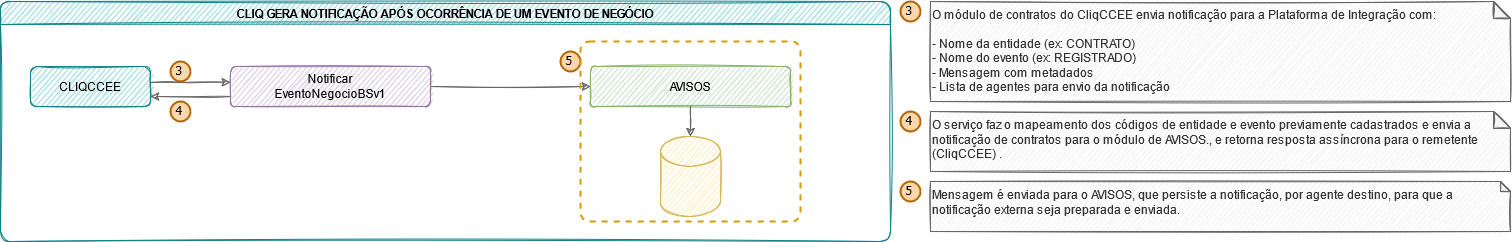

The diagram above was exported from draw.io. Its source (the exported page's mxGraphModel, read from the mxfile embedded in the PNG):
<mxGraphModel dx="1570" dy="842" grid="1" gridSize="10" guides="1" tooltips="1" connect="1" arrows="1" fold="1" page="1" pageScale="1" pageWidth="1169" pageHeight="827" background="#FFFFFF" math="0" shadow="0">
  <root>
    <mxCell id="0" />
    <mxCell id="1" parent="0" />
    <mxCell id="2" value="CLIQ GERA NOTIFICAÇÃO APÓS OCORRÊNCIA DE UM EVENTO DE NEGÓCIO" style="swimlane;fillColor=#b0e3e6;strokeColor=#0e8088;sketch=1;glass=0;shadow=0;swimlaneLine=1;rounded=1;" vertex="1" parent="1">
      <mxGeometry x="30" y="710" width="890" height="240" as="geometry">
        <mxRectangle x="80" y="220" width="420" height="23" as="alternateBounds" />
      </mxGeometry>
    </mxCell>
    <mxCell id="3" value="CLIQCCEE" style="rounded=1;whiteSpace=wrap;html=1;strokeColor=#0e8088;fillColor=#b0e3e6;sketch=1;" vertex="1" parent="2">
      <mxGeometry x="30" y="65" width="120" height="40" as="geometry" />
    </mxCell>
    <mxCell id="4" style="edgeStyle=orthogonalEdgeStyle;rounded=0;sketch=1;orthogonalLoop=1;jettySize=auto;html=1;entryX=0;entryY=0.5;entryDx=0;entryDy=0;fillColor=#f5f5f5;strokeColor=#666666;" edge="1" parent="2" source="6" target="8">
      <mxGeometry relative="1" as="geometry" />
    </mxCell>
    <mxCell id="5" style="edgeStyle=orthogonalEdgeStyle;rounded=0;sketch=1;orthogonalLoop=1;jettySize=auto;html=1;entryX=1;entryY=0.75;entryDx=0;entryDy=0;exitX=0;exitY=0.75;exitDx=0;exitDy=0;fillColor=#f5f5f5;strokeColor=#666666;" edge="1" parent="2" source="6" target="3">
      <mxGeometry relative="1" as="geometry" />
    </mxCell>
    <mxCell id="6" value="&lt;div&gt;Notificar&lt;/div&gt;&lt;div&gt;EventoNegocioBSv1&lt;br&gt;&lt;/div&gt;" style="rounded=1;whiteSpace=wrap;html=1;strokeColor=#9673a6;fillColor=#e1d5e7;sketch=1;" vertex="1" parent="2">
      <mxGeometry x="230" y="65" width="200" height="40" as="geometry" />
    </mxCell>
    <mxCell id="7" style="edgeStyle=orthogonalEdgeStyle;rounded=0;sketch=1;orthogonalLoop=1;jettySize=auto;html=1;fillColor=#f5f5f5;strokeColor=#666666;entryX=-0.001;entryY=0.393;entryDx=0;entryDy=0;entryPerimeter=0;" edge="1" parent="2" target="6">
      <mxGeometry relative="1" as="geometry">
        <Array as="points">
          <mxPoint x="180" y="81" />
          <mxPoint x="180" y="81" />
        </Array>
        <mxPoint x="150" y="81" as="sourcePoint" />
        <mxPoint x="200" y="50" as="targetPoint" />
      </mxGeometry>
    </mxCell>
    <mxCell id="8" value="AVISOS" style="rounded=1;whiteSpace=wrap;html=1;strokeColor=#82b366;fillColor=#d5e8d4;sketch=1;" vertex="1" parent="2">
      <mxGeometry x="590" y="65" width="200" height="40" as="geometry" />
    </mxCell>
    <mxCell id="9" style="edgeStyle=orthogonalEdgeStyle;rounded=0;sketch=1;orthogonalLoop=1;jettySize=auto;html=1;entryX=0.5;entryY=0;entryDx=0;entryDy=0;entryPerimeter=0;fillColor=#f5f5f5;strokeColor=#666666;exitX=0.5;exitY=1;exitDx=0;exitDy=0;" edge="1" parent="2" source="8" target="10">
      <mxGeometry relative="1" as="geometry">
        <mxPoint x="910" y="279" as="sourcePoint" />
        <Array as="points">
          <mxPoint x="690" y="115" />
          <mxPoint x="690" y="115" />
        </Array>
      </mxGeometry>
    </mxCell>
    <mxCell id="10" value="" style="shape=cylinder3;whiteSpace=wrap;html=1;boundedLbl=1;backgroundOutline=1;size=15;rounded=0;strokeColor=#d6b656;fillColor=#fff2cc;sketch=1;" vertex="1" parent="2">
      <mxGeometry x="660" y="135" width="60" height="80" as="geometry" />
    </mxCell>
    <mxCell id="11" value="3" style="ellipse;whiteSpace=wrap;html=1;aspect=fixed;strokeWidth=2;fontFamily=Tahoma;spacingBottom=4;spacingRight=2;strokeColor=#b46504;rounded=1;shadow=0;glass=0;sketch=0;fillColor=#fad7ac;" vertex="1" parent="2">
      <mxGeometry x="170" y="60" width="20" height="20" as="geometry" />
    </mxCell>
    <mxCell id="12" value="4" style="ellipse;whiteSpace=wrap;html=1;aspect=fixed;strokeWidth=2;fontFamily=Tahoma;spacingBottom=4;spacingRight=2;strokeColor=#b46504;rounded=1;shadow=0;glass=0;sketch=0;fillColor=#fad7ac;" vertex="1" parent="2">
      <mxGeometry x="170" y="100" width="20" height="20" as="geometry" />
    </mxCell>
    <mxCell id="13" value="5" style="ellipse;whiteSpace=wrap;html=1;aspect=fixed;strokeWidth=2;fontFamily=Tahoma;spacingBottom=4;spacingRight=2;strokeColor=#b46504;rounded=1;shadow=0;glass=0;sketch=0;fillColor=#fad7ac;" vertex="1" parent="2">
      <mxGeometry x="560" y="50" width="20" height="20" as="geometry" />
    </mxCell>
    <mxCell id="14" value="&lt;div&gt;O módulo de contratos do CliqCCEE envia notificação para a Plataforma de Integração com:&lt;/div&gt;&lt;div&gt;&lt;br&gt;&lt;/div&gt;&lt;div&gt;- Nome da entidade (ex: CONTRATO)&lt;/div&gt;&lt;div&gt;- Nome do evento (ex: REGISTRADO)&lt;/div&gt;&lt;div&gt;- Mensagem com metadados&lt;/div&gt;&lt;div&gt;- Lista de agentes para envio da notificação&lt;br&gt;&lt;/div&gt;" style="shape=note;whiteSpace=wrap;html=1;backgroundOutline=1;darkOpacity=0.05;rounded=0;strokeColor=#666666;fillColor=#f5f5f5;size=17;sketch=1;fontColor=#333333;align=left;verticalAlign=top;" vertex="1" parent="1">
      <mxGeometry x="960" y="710" width="580" height="100" as="geometry" />
    </mxCell>
    <mxCell id="15" value="3" style="ellipse;whiteSpace=wrap;html=1;aspect=fixed;strokeWidth=2;fontFamily=Tahoma;spacingBottom=4;spacingRight=2;strokeColor=#b46504;rounded=1;shadow=0;glass=0;sketch=0;fillColor=#fad7ac;" vertex="1" parent="1">
      <mxGeometry x="930" y="710" width="20" height="20" as="geometry" />
    </mxCell>
    <mxCell id="16" value="4" style="ellipse;whiteSpace=wrap;html=1;aspect=fixed;strokeWidth=2;fontFamily=Tahoma;spacingBottom=4;spacingRight=2;strokeColor=#b46504;rounded=1;shadow=0;glass=0;sketch=0;fillColor=#fad7ac;" vertex="1" parent="1">
      <mxGeometry x="930" y="820" width="20" height="20" as="geometry" />
    </mxCell>
    <mxCell id="17" value="O serviço faz o mapeamento dos códigos de entidade e evento previamente cadastrados e envia a notificação de contratos para o módulo de AVISOS., e retorna resposta assíncrona para o remetente (CliqCCEE) . " style="shape=note;whiteSpace=wrap;html=1;backgroundOutline=1;darkOpacity=0.05;rounded=0;strokeColor=#666666;fillColor=#f5f5f5;size=17;sketch=1;fontColor=#333333;align=left;verticalAlign=top;" vertex="1" parent="1">
      <mxGeometry x="960" y="820" width="580" height="60" as="geometry" />
    </mxCell>
    <mxCell id="18" value="5" style="ellipse;whiteSpace=wrap;html=1;aspect=fixed;strokeWidth=2;fontFamily=Tahoma;spacingBottom=4;spacingRight=2;strokeColor=#b46504;rounded=1;shadow=0;glass=0;sketch=0;fillColor=#fad7ac;" vertex="1" parent="1">
      <mxGeometry x="930" y="890" width="20" height="20" as="geometry" />
    </mxCell>
    <mxCell id="19" value="Mensagem é enviada para o AVISOS, que persiste a notificação, por agente destino, para que a notificação externa seja preparada e enviada." style="shape=note;whiteSpace=wrap;html=1;backgroundOutline=1;darkOpacity=0.05;rounded=0;strokeColor=#666666;fillColor=#f5f5f5;size=10;sketch=1;fontColor=#333333;align=left;verticalAlign=top;" vertex="1" parent="1">
      <mxGeometry x="960" y="890" width="580" height="50" as="geometry" />
    </mxCell>
    <mxCell id="20" value="" style="rounded=1;whiteSpace=wrap;html=1;fontFamily=Helvetica;align=center;verticalAlign=middle;strokeColor=#d79b00;fillColor=none;dashed=1;strokeWidth=2;arcSize=5;" vertex="1" parent="1">
      <mxGeometry x="610" y="750" width="220" height="180" as="geometry" />
    </mxCell>
  </root>
</mxGraphModel>